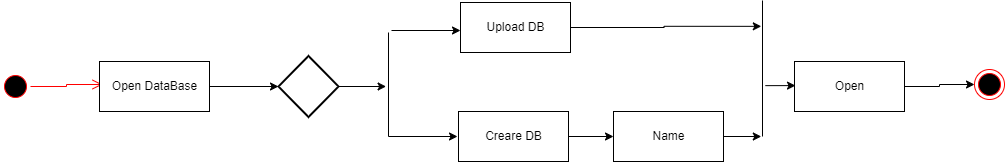

The diagram above was exported from draw.io. Its source (the exported page's mxGraphModel, read from the mxfile embedded in the PNG):
<mxGraphModel dx="998" dy="548" grid="0" gridSize="10" guides="1" tooltips="1" connect="1" arrows="1" fold="1" page="1" pageScale="1" pageWidth="827" pageHeight="1169" math="0" shadow="0">
  <root>
    <mxCell id="WIyWlLk6GJQsqaUBKTNV-0" />
    <mxCell id="WIyWlLk6GJQsqaUBKTNV-1" parent="WIyWlLk6GJQsqaUBKTNV-0" />
    <mxCell id="qSJdqUnSXScdtOwBDWEj-13" value="" style="ellipse;html=1;shape=startState;fillColor=#000000;strokeColor=#ff0000;" vertex="1" parent="WIyWlLk6GJQsqaUBKTNV-1">
      <mxGeometry x="26" y="169" width="30" height="30" as="geometry" />
    </mxCell>
    <mxCell id="qSJdqUnSXScdtOwBDWEj-14" value="" style="edgeStyle=orthogonalEdgeStyle;html=1;verticalAlign=bottom;endArrow=open;endSize=8;strokeColor=#ff0000;rounded=0;" edge="1" source="qSJdqUnSXScdtOwBDWEj-13" parent="WIyWlLk6GJQsqaUBKTNV-1">
      <mxGeometry relative="1" as="geometry">
        <mxPoint x="128" y="182" as="targetPoint" />
      </mxGeometry>
    </mxCell>
    <mxCell id="qSJdqUnSXScdtOwBDWEj-18" style="edgeStyle=orthogonalEdgeStyle;rounded=0;orthogonalLoop=1;jettySize=auto;html=1;exitX=1;exitY=0.5;exitDx=0;exitDy=0;entryX=0;entryY=0.5;entryDx=0;entryDy=0;entryPerimeter=0;" edge="1" parent="WIyWlLk6GJQsqaUBKTNV-1" source="qSJdqUnSXScdtOwBDWEj-16" target="qSJdqUnSXScdtOwBDWEj-17">
      <mxGeometry relative="1" as="geometry" />
    </mxCell>
    <mxCell id="qSJdqUnSXScdtOwBDWEj-16" value="Open DataBase" style="html=1;" vertex="1" parent="WIyWlLk6GJQsqaUBKTNV-1">
      <mxGeometry x="125" y="159" width="110" height="50" as="geometry" />
    </mxCell>
    <mxCell id="qSJdqUnSXScdtOwBDWEj-20" style="edgeStyle=orthogonalEdgeStyle;rounded=0;orthogonalLoop=1;jettySize=auto;html=1;exitX=1;exitY=0.5;exitDx=0;exitDy=0;exitPerimeter=0;" edge="1" parent="WIyWlLk6GJQsqaUBKTNV-1" source="qSJdqUnSXScdtOwBDWEj-17">
      <mxGeometry relative="1" as="geometry">
        <mxPoint x="411.5999755859375" y="184" as="targetPoint" />
      </mxGeometry>
    </mxCell>
    <mxCell id="qSJdqUnSXScdtOwBDWEj-17" value="" style="strokeWidth=2;html=1;shape=mxgraph.flowchart.decision;whiteSpace=wrap;" vertex="1" parent="WIyWlLk6GJQsqaUBKTNV-1">
      <mxGeometry x="304" y="153.5" width="60" height="61" as="geometry" />
    </mxCell>
    <mxCell id="qSJdqUnSXScdtOwBDWEj-19" value="" style="line;strokeWidth=1;fillColor=none;align=left;verticalAlign=middle;spacingTop=-1;spacingLeft=3;spacingRight=3;rotatable=0;labelPosition=right;points=[];portConstraint=eastwest;strokeColor=inherit;direction=south;" vertex="1" parent="WIyWlLk6GJQsqaUBKTNV-1">
      <mxGeometry x="409" y="130" width="10" height="104" as="geometry" />
    </mxCell>
    <mxCell id="qSJdqUnSXScdtOwBDWEj-23" style="edgeStyle=orthogonalEdgeStyle;rounded=0;orthogonalLoop=1;jettySize=auto;html=1;exitX=1;exitY=0.5;exitDx=0;exitDy=0;entryX=0;entryY=0.5;entryDx=0;entryDy=0;entryPerimeter=0;" edge="1" parent="WIyWlLk6GJQsqaUBKTNV-1">
      <mxGeometry relative="1" as="geometry">
        <mxPoint x="414" y="234" as="sourcePoint" />
        <mxPoint x="483" y="234" as="targetPoint" />
      </mxGeometry>
    </mxCell>
    <mxCell id="qSJdqUnSXScdtOwBDWEj-24" style="edgeStyle=orthogonalEdgeStyle;rounded=0;orthogonalLoop=1;jettySize=auto;html=1;exitX=1;exitY=0.5;exitDx=0;exitDy=0;entryX=0;entryY=0.5;entryDx=0;entryDy=0;entryPerimeter=0;" edge="1" parent="WIyWlLk6GJQsqaUBKTNV-1">
      <mxGeometry relative="1" as="geometry">
        <mxPoint x="417" y="128" as="sourcePoint" />
        <mxPoint x="486" y="128" as="targetPoint" />
      </mxGeometry>
    </mxCell>
    <mxCell id="qSJdqUnSXScdtOwBDWEj-31" style="edgeStyle=orthogonalEdgeStyle;rounded=0;orthogonalLoop=1;jettySize=auto;html=1;exitX=1;exitY=0.5;exitDx=0;exitDy=0;entryX=0.19;entryY=0.62;entryDx=0;entryDy=0;entryPerimeter=0;" edge="1" parent="WIyWlLk6GJQsqaUBKTNV-1" source="qSJdqUnSXScdtOwBDWEj-25" target="qSJdqUnSXScdtOwBDWEj-30">
      <mxGeometry relative="1" as="geometry" />
    </mxCell>
    <mxCell id="qSJdqUnSXScdtOwBDWEj-25" value="Upload DB" style="html=1;" vertex="1" parent="WIyWlLk6GJQsqaUBKTNV-1">
      <mxGeometry x="486" y="100" width="110" height="50" as="geometry" />
    </mxCell>
    <mxCell id="qSJdqUnSXScdtOwBDWEj-28" style="edgeStyle=orthogonalEdgeStyle;rounded=0;orthogonalLoop=1;jettySize=auto;html=1;exitX=1;exitY=0.5;exitDx=0;exitDy=0;entryX=0;entryY=0.5;entryDx=0;entryDy=0;" edge="1" parent="WIyWlLk6GJQsqaUBKTNV-1" source="qSJdqUnSXScdtOwBDWEj-26" target="qSJdqUnSXScdtOwBDWEj-27">
      <mxGeometry relative="1" as="geometry" />
    </mxCell>
    <mxCell id="qSJdqUnSXScdtOwBDWEj-26" value="Creare DB" style="html=1;" vertex="1" parent="WIyWlLk6GJQsqaUBKTNV-1">
      <mxGeometry x="484" y="209" width="110" height="50" as="geometry" />
    </mxCell>
    <mxCell id="qSJdqUnSXScdtOwBDWEj-34" style="edgeStyle=orthogonalEdgeStyle;rounded=0;orthogonalLoop=1;jettySize=auto;html=1;exitX=1;exitY=0.5;exitDx=0;exitDy=0;entryX=1;entryY=0.62;entryDx=0;entryDy=0;entryPerimeter=0;" edge="1" parent="WIyWlLk6GJQsqaUBKTNV-1" source="qSJdqUnSXScdtOwBDWEj-27" target="qSJdqUnSXScdtOwBDWEj-30">
      <mxGeometry relative="1" as="geometry" />
    </mxCell>
    <mxCell id="qSJdqUnSXScdtOwBDWEj-27" value="Name" style="html=1;" vertex="1" parent="WIyWlLk6GJQsqaUBKTNV-1">
      <mxGeometry x="639" y="209" width="110" height="50" as="geometry" />
    </mxCell>
    <mxCell id="qSJdqUnSXScdtOwBDWEj-37" style="edgeStyle=orthogonalEdgeStyle;rounded=0;orthogonalLoop=1;jettySize=auto;html=1;exitX=1;exitY=0.5;exitDx=0;exitDy=0;entryX=0;entryY=0.5;entryDx=0;entryDy=0;" edge="1" parent="WIyWlLk6GJQsqaUBKTNV-1" source="qSJdqUnSXScdtOwBDWEj-29" target="qSJdqUnSXScdtOwBDWEj-36">
      <mxGeometry relative="1" as="geometry" />
    </mxCell>
    <mxCell id="qSJdqUnSXScdtOwBDWEj-29" value="Open" style="html=1;" vertex="1" parent="WIyWlLk6GJQsqaUBKTNV-1">
      <mxGeometry x="820" y="159" width="110" height="50" as="geometry" />
    </mxCell>
    <mxCell id="qSJdqUnSXScdtOwBDWEj-30" value="" style="line;strokeWidth=1;fillColor=none;align=left;verticalAlign=middle;spacingTop=-1;spacingLeft=3;spacingRight=3;rotatable=0;labelPosition=right;points=[];portConstraint=eastwest;strokeColor=inherit;direction=south;" vertex="1" parent="WIyWlLk6GJQsqaUBKTNV-1">
      <mxGeometry x="783" y="98" width="10" height="136" as="geometry" />
    </mxCell>
    <mxCell id="qSJdqUnSXScdtOwBDWEj-35" style="edgeStyle=orthogonalEdgeStyle;rounded=0;orthogonalLoop=1;jettySize=auto;html=1;exitX=0.626;exitY=0.22;exitDx=0;exitDy=0;exitPerimeter=0;" edge="1" parent="WIyWlLk6GJQsqaUBKTNV-1" source="qSJdqUnSXScdtOwBDWEj-30">
      <mxGeometry relative="1" as="geometry">
        <mxPoint x="707" y="45" as="sourcePoint" />
        <mxPoint x="821" y="183" as="targetPoint" />
      </mxGeometry>
    </mxCell>
    <mxCell id="qSJdqUnSXScdtOwBDWEj-36" value="" style="ellipse;html=1;shape=endState;fillColor=#000000;strokeColor=#ff0000;" vertex="1" parent="WIyWlLk6GJQsqaUBKTNV-1">
      <mxGeometry x="1000" y="167" width="30" height="30" as="geometry" />
    </mxCell>
  </root>
</mxGraphModel>